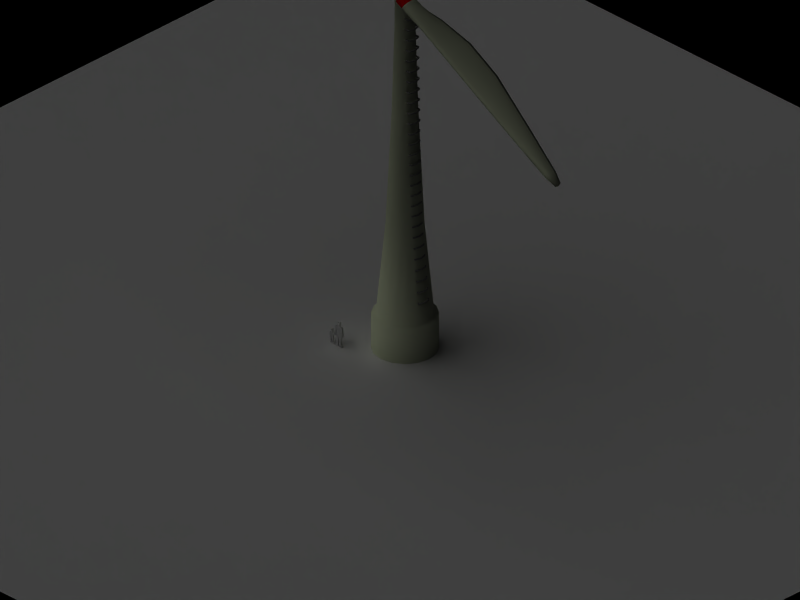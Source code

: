 # Source: windpower2.blend  (saved by Blender 2.35.0; exported with 4.5.12 LTS)
import bpy
from mathutils import Matrix  # noqa: F401  (used for matrix-valued properties, if any)

bpy.ops.wm.read_factory_settings(use_empty=True)
scene = bpy.context.scene
scene.name = '1'

# ---- collections
col_collection_1 = bpy.data.collections.new('Collection 1'); scene.collection.children.link(col_collection_1)
col_collection_2 = bpy.data.collections.new('Collection 2'); scene.collection.children.link(col_collection_2)
col_collection_2.hide_render = True
col_collection_2.hide_viewport = True

# ---- materials (node trees are filled in below, after node groups)
mat_windmillwhite = bpy.data.materials.new('WindmillWhite')
mat_windmillwhite.alpha_threshold = 0.0
mat_windmillwhite.preview_render_type = 'CUBE'
mat_windmillwhite.diffuse_color = (0.8536, 0.8911, 0.7405, 1.0)
mat_windmillwhite.roughness = 0.5
mat_windmillwhite.specular_intensity = 0.4621
mat_windmillwhite.line_color = (0.0, 0.0, 0.0, 1.0)
mat_redband = bpy.data.materials.new('Redband')
mat_redband.alpha_threshold = 0.0
mat_redband.preview_render_type = 'CUBE'
mat_redband.diffuse_color = (1.0, 0.0, 0.0, 1.0)
mat_redband.roughness = 0.5
mat_redband.specular_intensity = 0.1155
mat_redband.line_color = (0.0, 0.0, 0.0, 1.0)
mat_material_001 = bpy.data.materials.new('Material.001')
mat_material_001.alpha_threshold = 0.0
mat_material_001.preview_render_type = 'FLAT'
mat_material_001.roughness = 0.5
mat_material_001.line_color = (0.0, 0.0, 0.0, 0.5)
mat_ladder = bpy.data.materials.new('Ladder')
mat_ladder.alpha_threshold = 0.0
mat_ladder.preview_render_type = 'FLAT'
mat_ladder.diffuse_color = (0.5018, 0.4938, 0.4938, 1.0)
mat_ladder.roughness = 0.5
mat_ladder.specular_intensity = 0.51
mat_ladder.line_color = (0.0, 0.0, 0.0, 1.0)
mat_material = bpy.data.materials.new('Material')
mat_material.alpha_threshold = 0.0
mat_material.preview_render_type = 'FLAT'
mat_material.roughness = 0.5
mat_material.line_color = (0.0, 0.0, 0.0, 1.0)

# ---- material node trees

# ---- cameras
cam_camera_001 = bpy.data.cameras.new('Camera.001')
cam_camera_001.passepartout_alpha = 0.2
cam_camera_001.clip_end = 100.0
cam_camera_001.lens = 30.0
cam_camera_001.ortho_scale = 8.533
cam_camera_001.show_passepartout = False
cam_camera_001.show_safe_areas = True
cam_camera_001.dof.focus_distance = 0.0
cam_camera_001.dof.aperture_fstop = 128.0
cam_camera = bpy.data.cameras.new('Camera')
cam_camera.type = 'ORTHO'
cam_camera.passepartout_alpha = 0.2
cam_camera.clip_end = 100.0
cam_camera.lens = 10.0
cam_camera.ortho_scale = 25.6
cam_camera.show_passepartout = False
cam_camera.show_safe_areas = True
cam_camera.dof.focus_distance = 0.0
cam_camera.dof.aperture_fstop = 128.0

# ---- lights
light_lamp_002 = bpy.data.lights.new('Lamp.002', 'POINT')
light_lamp_002.transmission_factor = 0.0
light_lamp_002.energy = 52.53
light_lamp_002.shadow_buffer_clip_start = 0.5
light_lamp_002.shadow_soft_size = 1.0
light_lamp_002.shadow_maximum_resolution = 0.006
light_lamp_002.use_absolute_resolution = True
light_lamp_002.cycles.use_multiple_importance_sampling = False
light_lamp_001 = bpy.data.lights.new('Lamp.001', 'POINT')
light_lamp_001.transmission_factor = 0.0
light_lamp_001.energy = 40.66
light_lamp_001.shadow_buffer_clip_start = 0.5
light_lamp_001.shadow_soft_size = 1.0
light_lamp_001.shadow_maximum_resolution = 0.006
light_lamp_001.use_absolute_resolution = True
light_lamp_001.cycles.use_multiple_importance_sampling = False
light_lamp = bpy.data.lights.new('Lamp', 'SUN')
light_lamp.transmission_factor = 0.0
light_lamp.angle = 1.571
light_lamp.energy = 1.119
light_lamp.shadow_buffer_clip_start = 0.5
light_lamp.shadow_soft_size = 1.0
light_lamp.shadow_cascade_max_distance = 1000.0
light_lamp.cycles.use_multiple_importance_sampling = False

# ---- meshes
me_plane_003 = bpy.data.meshes.new('Plane.003')
me_plane_003.from_pydata([(0.6632, 12.15, -0.005969), (0.5339, 6.065, -0.005968), (0.4191, 3.074, -0.005968), (0.581, 9.106, -0.005969), (0.2667, 1.529, -0.005968), (0.489, 4.575, -0.005968), (0.6221, 10.63, -0.005969), (0.5509, 7.583, -0.005969), (0.1748, 0.7491, -0.005968), (0.3524, 2.306, -0.005968), (0.5081, 5.319, -0.005968), (0.4636, 3.829, -0.005968), (0.6426, 11.39, -0.005969), (0.6016, 9.868, -0.005969), (0.5359, 6.821, -0.005969), (0.566, 8.344, -0.005969), (0.1305, 0.36, -0.005968), (0.2207, 1.139, -0.005968), (0.3889, 2.691, -0.005968), (0.3112, 1.918, -0.005968), (0.5194, 5.691, -0.005968), (0.4985, 4.947, -0.005968), (0.4445, 3.453, -0.005968), (0.4779, 4.203, -0.005968), (0.6529, 11.77, -0.005969), (0.6324, 11.01, -0.005969), (0.5913, 9.487, -0.005969), (0.6118, 10.25, -0.005969), (0.5317, 6.442, -0.005969), (0.5434, 7.202, -0.005969), (0.5735, 8.725, -0.005969), (0.5584, 7.964, -0.005969)], [(24, 0), (20, 1), (28, 1), (18, 2), (22, 2), (26, 3), (30, 3), (17, 4), (19, 4), (21, 5), (23, 5), (25, 6), (27, 6), (29, 7), (31, 7), (16, 8), (17, 8), (18, 9), (19, 9), (20, 10), (21, 10), (22, 11), (23, 11), (24, 12), (25, 12), (26, 13), (27, 13), (28, 14), (29, 14), (30, 15), (15, 31)], [])
me_plane_003.use_remesh_preserve_volume = False
me_plane_003.use_remesh_preserve_attributes = False
me_plane_003.use_mirror_vertex_groups = False
me_plane_003.update()
me_cylinder_002 = bpy.data.meshes.new('Cylinder.002')
me_cylinder_002.from_pydata([(0.2523, 0.2523, -0.2523), (0.3297, 0.1365, -0.2523), (0.3568, -1.583e-08, -0.2523), (0.3297, -0.1365, -0.2523), (0.2523, -0.2523, -0.2523), (0.1365, -0.3297, -0.2523), (5.388e-08, -0.3568, -0.2523), (-0.1365, -0.3297, -0.2523), (-0.2523, -0.2523, -0.2523), (-0.3297, -0.1365, -0.2523), (-0.3568, 4.657e-09, -0.2523), (-0.3297, 0.1365, -0.2523), (-0.2523, 0.2523, -0.2523), (-0.1365, 0.3297, -0.2523), (2.325e-07, 0.3568, -0.2523), (0.1365, 0.3297, -0.2523), (0.2523, 0.2523, 0.2523), (0.3297, 0.1365, 0.2523), (0.3568, -4.61e-07, 0.2523), (0.3297, -0.1365, 0.2523), (0.2523, -0.2523, 0.2523), (0.1365, -0.3297, 0.2523), (-6.891e-07, -0.3568, 0.2523), (-0.1365, -0.3297, 0.2523), (-0.2523, -0.2523, 0.2523), (-0.3297, -0.1365, 0.2523), (-0.3568, 9.174e-07, 0.2523), (-0.3297, 0.1365, 0.2523), (-0.2523, 0.2523, 0.2523), (-0.1365, 0.3297, 0.2523), (1.146e-06, 0.3568, 0.2523), (0.1365, 0.3297, 0.2523), (0.08755, 0.4535, 1.86), (7.345e-07, 0.4859, 1.86), (-0.08755, 0.4535, 1.86), (-0.1618, 0.361, 1.86), (-0.2114, 0.2227, 1.86), (-0.2288, 0.05949, 1.86), (-0.2114, -0.1037, 1.86), (-0.1618, -0.242, 1.86), (-0.08755, -0.3345, 1.86), (-4.418e-07, -0.3669, 1.86), (0.08755, -0.3345, 1.86), (0.1618, -0.242, 1.86), (0.2114, -0.1037, 1.86), (0.2288, 0.05949, 1.86), (0.2114, 0.2227, 1.86), (0.1618, 0.361, 1.86), (0.09748, 0.5573, 2.772), (0.1274, 0.3683, 2.772), (0.1379, 0.1783, 2.772), (0.1274, -0.02831, 2.772), (0.09748, -0.2077, 2.772), (0.05276, -0.309, 2.772), (-2.662e-07, -0.3445, 2.772), (-0.05276, -0.309, 2.772), (-0.09748, -0.2077, 2.772), (-0.1274, -0.02831, 2.772), (-0.1379, 0.1783, 2.772), (-0.1274, 0.3683, 2.772), (-0.09748, 0.5573, 2.772), (-0.05276, 0.7302, 2.772), (4.426e-07, 0.8742, 2.772), (0.05276, 0.7302, 2.772), (0.1953, 0.4716, -0.2505), (3.326e-07, 0.5104, -0.2505), (-0.1953, 0.4716, -0.2505), (-0.3609, 0.3609, -0.2505), (-0.4716, 0.1953, -0.2505), (-0.5104, 5.703e-09, -0.2505), (-0.4716, -0.1953, -0.2505), (-0.3609, -0.3609, -0.2505), (-0.1953, -0.4716, -0.2505), (7.707e-08, -0.5104, -0.2505), (0.1953, -0.4716, -0.2505), (0.3609, -0.3609, -0.2505), (0.4716, -0.1953, -0.2505), (0.5104, -2.281e-08, -0.2505), (0.4716, 0.1953, -0.2505), (0.3609, 0.3609, -0.2505), (0.3609, 0.3609, -0.7717), (0.4716, 0.1953, -0.7717), (0.5104, -2.281e-08, -0.7717), (0.4716, -0.1953, -0.7717), (0.3609, -0.3609, -0.7717), (0.1953, -0.4716, -0.7717), (7.707e-08, -0.5104, -0.7717), (-0.1953, -0.4716, -0.7717), (-0.3609, -0.3609, -0.7717), (-0.4716, -0.1953, -0.7717), (-0.5104, 5.703e-09, -0.7717), (-0.4716, 0.1953, -0.7717), (-0.3609, 0.3609, -0.7717), (-0.1953, 0.4716, -0.7717), (3.326e-07, 0.5104, -0.7717), (0.1953, 0.4716, -0.7717), (0.05276, 1.099, 4.286), (4.426e-07, 1.258, 4.286), (-0.05276, 1.099, 4.286), (-0.09748, 0.884, 4.286), (-0.1274, 0.6317, 4.286), (-0.1379, 0.3673, 4.286), (-0.1274, 0.1239, 4.286), (-0.09748, -0.1527, 4.286), (-0.05276, -0.3, 4.286), (-2.662e-07, -0.3504, 4.286), (0.05276, -0.3, 4.286), (0.09748, -0.1527, 4.286), (0.1274, 0.1239, 4.286), (0.1379, 0.3673, 4.286), (0.1274, 0.6317, 4.286), (0.09748, 0.884, 4.286), (0.09748, 0.884, 6.12), (0.1274, 0.6317, 6.12), (0.1379, 0.3673, 6.12), (0.1274, 0.1239, 6.12), (0.09748, -0.1527, 6.12), (0.05276, -0.3, 6.12), (-2.662e-07, -0.3504, 6.12), (-0.05276, -0.3, 6.12), (-0.09748, -0.1527, 6.12), (-0.1274, 0.1239, 6.12), (-0.1379, 0.3673, 6.12), (-0.1274, 0.6317, 6.12), (-0.09748, 0.884, 6.12), (-0.05276, 1.099, 6.12), (4.426e-07, 1.258, 6.12), (0.05276, 1.099, 6.12), (0.05276, 0.6354, 8.944), (4.426e-07, 0.7748, 8.944), (-0.05276, 0.6354, 8.944), (-0.09748, 0.4759, 8.944), (-0.1274, 0.3069, 8.944), (-0.1379, 0.1405, 8.944), (-0.1274, -0.04799, 8.944), (-0.09748, -0.2019, 8.944), (-0.05276, -0.2898, 8.944), (-2.662e-07, -0.3207, 8.944), (0.05276, -0.2898, 8.944), (0.09748, -0.2019, 8.944), (0.1274, -0.04799, 8.944), (0.1379, 0.1405, 8.944), (0.1274, 0.3069, 8.944), (0.09748, 0.4759, 8.944), (0.09748, 0.1202, 11.17), (0.1274, 0.009468, 11.17), (0.1379, -0.08661, 11.17), (0.1274, -0.1637, 11.17), (0.09748, -0.2211, 11.17), (0.05276, -0.2592, 11.17), (-2.662e-07, -0.2726, 11.17), (-0.05276, -0.2592, 11.17), (-0.09748, -0.2211, 11.17), (-0.1274, -0.1637, 11.17), (-0.1379, -0.08661, 11.17), (-0.1274, 0.009468, 11.17), (-0.09748, 0.1202, 11.17), (-0.05276, 0.24, 11.17), (4.426e-07, 0.364, 11.17), (0.05276, 0.24, 11.17), (5.785e-18, -0.01247, 11.81), (0.02888, 0.106, 11.75), (2.423e-07, 0.1673, 11.74), (-0.02888, 0.106, 11.75), (-0.05336, 0.0487, 11.76), (-0.06972, -0.006968, 11.77), (-0.07547, -0.06032, 11.77), (-0.06972, -0.1051, 11.77), (-0.05336, -0.1384, 11.76), (-0.02888, -0.1605, 11.76), (-1.457e-07, -0.1682, 11.76), (0.02888, -0.1605, 11.76), (0.05336, -0.1384, 11.76), (0.06972, -0.1051, 11.77), (0.07547, -0.06033, 11.77), (0.06972, -0.006968, 11.77), (0.05336, 0.0487, 11.76), (0.112, 0.3916, 1.056), (0.207, 0.3067, 1.056), (9.401e-07, 0.4214, 1.056), (-0.112, 0.3916, 1.056), (-0.207, 0.3067, 1.056), (-0.2705, 0.1796, 1.056), (-0.2928, 0.02975, 1.056), (-0.2705, -0.1201, 1.056), (-0.207, -0.2472, 1.056), (-0.112, -0.3321, 1.056), (-5.654e-07, -0.3619, 1.056), (0.112, -0.3321, 1.056), (0.207, -0.2472, 1.056), (0.2705, -0.1201, 1.056), (0.2928, 0.02975, 1.056), (0.2705, 0.1796, 1.056), (0.1844, 0.3338, 1.458), (0.2409, 0.2011, 1.458), (0.2608, 0.04462, 1.458), (0.2409, -0.1119, 1.458), (0.1844, -0.2446, 1.458), (0.0998, -0.3333, 1.458), (-5.036e-07, -0.3644, 1.458), (-0.0998, -0.3333, 1.458), (-0.1844, -0.2446, 1.458), (-0.2409, -0.1119, 1.458), (-0.2608, 0.04462, 1.458), (-0.2409, 0.2011, 1.458), (-0.1844, 0.3338, 1.458), (-0.0998, 0.4225, 1.458), (8.373e-07, 0.4536, 1.458), (0.0998, 0.4225, 1.458)], [], [(0, 16, 17, 1), (1, 17, 18, 2), (2, 18, 19, 3), (3, 19, 20, 4), (4, 20, 21, 5), (5, 21, 22, 6), (6, 22, 23, 7), (7, 23, 24, 8), (8, 24, 25, 9), (9, 25, 26, 10), (10, 26, 27, 11), (11, 27, 28, 12), (12, 28, 29, 13), (13, 29, 30, 14), (14, 30, 31, 15), (16, 0, 15, 31), (16, 31, 177, 178), (31, 30, 179, 177), (30, 29, 180, 179), (29, 28, 181, 180), (28, 27, 182, 181), (27, 26, 183, 182), (26, 25, 184, 183), (25, 24, 185, 184), (24, 23, 186, 185), (23, 22, 187, 186), (22, 21, 188, 187), (21, 20, 189, 188), (20, 19, 190, 189), (19, 18, 191, 190), (18, 17, 192, 191), (17, 16, 178, 192), (46, 47, 48, 49), (45, 46, 49, 50), (44, 45, 50, 51), (43, 44, 51, 52), (42, 43, 52, 53), (41, 42, 53, 54), (40, 41, 54, 55), (39, 40, 55, 56), (38, 39, 56, 57), (37, 38, 57, 58), (36, 37, 58, 59), (35, 36, 59, 60), (34, 35, 60, 61), (33, 34, 61, 62), (32, 33, 62, 63), (47, 32, 63, 48), (15, 0, 79, 64), (14, 15, 64, 65), (13, 14, 65, 66), (12, 13, 66, 67), (11, 12, 67, 68), (10, 11, 68, 69), (9, 10, 69, 70), (8, 9, 70, 71), (7, 8, 71, 72), (6, 7, 72, 73), (5, 6, 73, 74), (4, 5, 74, 75), (3, 4, 75, 76), (2, 3, 76, 77), (1, 2, 77, 78), (0, 1, 78, 79), (79, 78, 81, 80), (78, 77, 82, 81), (77, 76, 83, 82), (76, 75, 84, 83), (75, 74, 85, 84), (74, 73, 86, 85), (73, 72, 87, 86), (72, 71, 88, 87), (71, 70, 89, 88), (70, 69, 90, 89), (69, 68, 91, 90), (68, 67, 92, 91), (67, 66, 93, 92), (66, 65, 94, 93), (65, 64, 95, 94), (64, 79, 80, 95), (48, 63, 96, 111), (63, 62, 97, 96), (62, 61, 98, 97), (61, 60, 99, 98), (60, 59, 100, 99), (59, 58, 101, 100), (58, 57, 102, 101), (57, 56, 103, 102), (56, 55, 104, 103), (55, 54, 105, 104), (54, 53, 106, 105), (53, 52, 107, 106), (52, 51, 108, 107), (51, 50, 109, 108), (50, 49, 110, 109), (49, 48, 111, 110), (110, 111, 112, 113), (109, 110, 113, 114), (108, 109, 114, 115), (107, 108, 115, 116), (106, 107, 116, 117), (105, 106, 117, 118), (104, 105, 118, 119), (103, 104, 119, 120), (102, 103, 120, 121), (101, 102, 121, 122), (100, 101, 122, 123), (99, 100, 123, 124), (98, 99, 124, 125), (97, 98, 125, 126), (96, 97, 126, 127), (111, 96, 127, 112), (112, 127, 128, 143), (127, 126, 129, 128), (126, 125, 130, 129), (125, 124, 131, 130), (124, 123, 132, 131), (123, 122, 133, 132), (122, 121, 134, 133), (121, 120, 135, 134), (120, 119, 136, 135), (119, 118, 137, 136), (118, 117, 138, 137), (117, 116, 139, 138), (116, 115, 140, 139), (115, 114, 141, 140), (114, 113, 142, 141), (113, 112, 143, 142), (142, 143, 144, 145), (141, 142, 145, 146), (140, 141, 146, 147), (139, 140, 147, 148), (138, 139, 148, 149), (137, 138, 149, 150), (136, 137, 150, 151), (135, 136, 151, 152), (134, 135, 152, 153), (133, 134, 153, 154), (132, 133, 154, 155), (131, 132, 155, 156), (130, 131, 156, 157), (129, 130, 157, 158), (128, 129, 158, 159), (143, 128, 159, 144), (144, 159, 161, 176), (159, 158, 162, 161), (158, 157, 163, 162), (157, 156, 164, 163), (156, 155, 165, 164), (155, 154, 166, 165), (154, 153, 167, 166), (153, 152, 168, 167), (152, 151, 169, 168), (151, 150, 170, 169), (150, 149, 171, 170), (149, 148, 172, 171), (148, 147, 173, 172), (147, 146, 174, 173), (146, 145, 175, 174), (145, 144, 176, 175), (160, 175, 176), (160, 174, 175), (160, 173, 174), (160, 172, 173), (160, 171, 172), (160, 170, 171), (160, 169, 170), (160, 168, 169), (160, 167, 168), (160, 166, 167), (160, 165, 166), (160, 164, 165), (160, 163, 164), (160, 162, 163), (160, 161, 162), (160, 176, 161), (178, 193, 194, 192), (192, 194, 195, 191), (191, 195, 196, 190), (190, 196, 197, 189), (189, 197, 198, 188), (188, 198, 199, 187), (187, 199, 200, 186), (186, 200, 201, 185), (185, 201, 202, 184), (184, 202, 203, 183), (183, 203, 204, 182), (182, 204, 205, 181), (181, 205, 206, 180), (180, 206, 207, 179), (179, 207, 208, 177), (177, 208, 193, 178), (208, 32, 47, 193), (207, 33, 32, 208), (206, 34, 33, 207), (205, 35, 34, 206), (204, 36, 35, 205), (203, 37, 36, 204), (202, 38, 37, 203), (201, 39, 38, 202), (200, 40, 39, 201), (199, 41, 40, 200), (198, 42, 41, 199), (197, 43, 42, 198), (196, 44, 43, 197), (195, 45, 44, 196), (194, 46, 45, 195), (193, 47, 46, 194)])
me_cylinder_002.polygons.foreach_set('use_smooth', [True] * 208)
me_cylinder_002.polygons.foreach_set('material_index', [0, 0, 0, 0, 0, 0, 0, 0, 0, 0, 0, 0, 0, 0, 0, 0, 0, 0, 0, 0, 0, 0, 0, 0, 0, 0, 0, 0, 0, 0, 0, 0, 0, 0, 0, 0, 0, 0, 0, 0, 0, 0, 0, 0, 0, 0, 0, 0, 0, 0, 0, 0, 0, 0, 0, 0, 0, 0, 0, 0, 0, 0, 0, 0, 0, 0, 0, 0, 0, 0, 0, 0, 0, 0, 0, 0, 0, 0, 0, 0, 0, 0, 0, 0, 0, 0, 0, 0, 0, 0, 0, 0, 0, 0, 0, 0, 0, 0, 0, 0, 0, 0, 0, 0, 0, 0, 0, 0, 0, 0, 0, 0, 0, 0, 0, 0, 0, 0, 0, 0, 0, 0, 0, 0, 0, 0, 0, 0, 0, 0, 0, 0, 0, 0, 0, 0, 0, 0, 0, 0, 0, 0, 0, 0, 0, 0, 0, 0, 0, 0, 0, 0, 0, 0, 0, 0, 0, 0, 0, 0, 0, 0, 0, 0, 0, 0, 0, 0, 0, 0, 0, 0, 0, 0, 0, 0, 1, 1, 1, 1, 1, 1, 1, 1, 1, 1, 1, 1, 1, 1, 1, 1, 0, 0, 0, 0, 0, 0, 0, 0, 0, 0, 0, 0, 0, 0, 0, 0])
me_cylinder_002.materials.append(mat_windmillwhite)
me_cylinder_002.materials.append(mat_redband)
me_cylinder_002.use_remesh_preserve_volume = False
me_cylinder_002.use_remesh_preserve_attributes = False
me_cylinder_002.use_mirror_vertex_groups = False
me_cylinder_002.update()
me_mesh = bpy.data.meshes.new('Mesh')
me_mesh.from_pydata([(0.2272, -0.2272, -0.4338), (0.123, -0.2969, -0.4338), (1.022e-08, -0.3214, -0.4338), (-0.123, -0.2969, -0.4338), (-0.2272, -0.2272, -0.4338), (-0.2969, -0.123, -0.4338), (-0.3214, -7.279e-08, -0.4338), (-0.2969, 0.123, -0.4338), (-0.2272, 0.2272, -0.4338), (-0.123, 0.2969, -0.4338), (-2.043e-08, 0.3214, -0.4338), (0.123, 0.2969, -0.4338), (0.2272, 0.2272, -0.4338), (0.2969, 0.123, -0.4338), (0.3214, -1.852e-07, -0.4338), (0.2969, -0.123, -0.4338), (0.3268, -0.3268, -0.4289), (0.1768, -0.4269, -0.4289), (-6.108e-07, -0.4621, -0.4289), (-0.1768, -0.4269, -0.4289), (-0.3268, -0.3268, -0.4289), (-0.4269, -0.1768, -0.4289), (-0.4621, 8.879e-07, -0.4289), (-0.4269, 0.1768, -0.4289), (-0.3268, 0.3268, -0.4289), (-0.1768, 0.4269, -0.4289), (1.104e-06, 0.4621, -0.4289), (0.1768, 0.4269, -0.4289), (0.3268, 0.3268, -0.4289), (0.4269, 0.1768, -0.4289), (0.4621, -1.418e-06, -0.4289), (0.4269, -0.1768, -0.4289), (0.3105, -0.1286, -2.492), (0.3361, -1.901e-07, -2.492), (0.3105, 0.1286, -2.492), (0.2377, 0.2377, -2.492), (0.1286, 0.3105, -2.492), (-2.252e-08, 0.3361, -2.492), (-0.1286, 0.3105, -2.492), (-0.2377, 0.2377, -2.492), (-0.3105, 0.1286, -2.492), (-0.3361, -7.26e-08, -2.492), (-0.3105, -0.1286, -2.492), (-0.2377, -0.2377, -2.492), (-0.1286, -0.3105, -2.492), (9.528e-09, -0.3361, -2.492), (0.1286, -0.3105, -2.492), (0.2377, -0.2377, -2.492), (0.301, -0.301, -5.64), (0.1629, -0.3933, -5.64), (1.339e-08, -0.4257, -5.64), (-0.1629, -0.3933, -5.64), (-0.301, -0.301, -5.64), (-0.3933, -0.1629, -5.64), (-0.4257, -7.915e-08, -5.64), (-0.3933, 0.1629, -5.64), (-0.301, 0.301, -5.64), (-0.1629, 0.3933, -5.64), (-2.721e-08, 0.4257, -5.64), (0.1629, 0.3933, -5.64), (0.301, 0.301, -5.64), (0.3933, 0.1629, -5.64), (0.4257, -2.28e-07, -5.64), (0.3933, -0.1629, -5.64), (0.5772, -0.2391, -9.794), (0.6247, -3.063e-07, -9.794), (0.5772, 0.2391, -9.794), (0.4418, 0.4418, -9.794), (0.2391, 0.5772, -9.794), (-3.682e-08, 0.6247, -9.794), (-0.2391, 0.5772, -9.794), (-0.4418, 0.4418, -9.794), (-0.5772, 0.2391, -9.794), (-0.6247, -8.779e-08, -9.794), (-0.5772, -0.2391, -9.794), (-0.4418, -0.4418, -9.794), (-0.2391, -0.5772, -9.794), (2.275e-08, -0.6247, -9.794), (0.2391, -0.5772, -9.794), (0.4418, -0.4418, -9.794), (0.6648, -0.6648, -13.1), (0.3598, -0.8686, -13.1), (3.662e-08, -0.9402, -13.1), (-0.3598, -0.8686, -13.1), (-0.6648, -0.6648, -13.1), (-0.8686, -0.3598, -13.1), (-0.9402, -1.098e-07, -13.1), (-0.8686, 0.3598, -13.1), (-0.6648, 0.6648, -13.1), (-0.3598, 0.8686, -13.1), (-5.303e-08, 0.9402, -13.1), (0.3598, 0.8686, -13.1), (0.6648, 0.6648, -13.1), (0.8686, 0.3598, -13.1), (0.9402, -4.386e-07, -13.1), (0.8686, -0.3598, -13.1), (1.004, -0.4158, -13.1), (1.087, -5.007e-07, -13.1), (1.004, 0.4158, -13.1), (0.7683, 0.7683, -13.1), (0.4158, 1.004, -13.1), (-6.024e-08, 1.087, -13.1), (-0.4158, 1.004, -13.1), (-0.7683, 0.7683, -13.1), (-1.004, 0.4158, -13.1), (-1.087, -1.208e-07, -13.1), (-1.004, -0.4158, -13.1), (-0.7683, -0.7683, -13.1), (-0.4158, -1.004, -13.1), (4.338e-08, -1.087, -13.1), (0.4158, -1.004, -13.1), (0.7683, -0.7683, -13.1), (0.7683, -0.7683, -14.45), (0.4158, -1.004, -14.45), (4.338e-08, -1.087, -14.45), (-0.4158, -1.004, -14.45), (-0.7683, -0.7683, -14.45), (-1.004, -0.4158, -14.45), (-1.087, -1.208e-07, -14.45), (-1.004, 0.4158, -14.45), (-0.7683, 0.7683, -14.45), (-0.4158, 1.004, -14.45), (-6.024e-08, 1.087, -14.45), (0.4158, 1.004, -14.45), (0.7683, 0.7683, -14.45), (1.004, 0.4158, -14.45), (1.087, -5.007e-07, -14.45), (1.004, -0.4158, -14.45), (0.4269, -0.1768, 0.04498), (0.4621, -1.418e-06, 0.04498), (0.4269, 0.1768, 0.04498), (0.3268, 0.3268, 0.04498), (0.1768, 0.4269, 0.04498), (1.104e-06, 0.4621, 0.04498), (-0.1768, 0.4269, 0.04498), (-0.3268, 0.3268, 0.04498), (-0.4269, 0.1768, 0.04498), (-0.4621, 8.879e-07, 0.04498), (-0.4269, -0.1768, 0.04498), (-0.3268, -0.3268, 0.04498), (-0.1768, -0.4269, 0.04498), (-6.108e-07, -0.4621, 0.04498), (0.1768, -0.4269, 0.04498), (0.3268, -0.3268, 0.04498)], [], [(0, 16, 17, 1), (1, 17, 18, 2), (2, 18, 19, 3), (3, 19, 20, 4), (4, 20, 21, 5), (5, 21, 22, 6), (6, 22, 23, 7), (7, 23, 24, 8), (8, 24, 25, 9), (9, 25, 26, 10), (10, 26, 27, 11), (11, 27, 28, 12), (12, 28, 29, 13), (13, 29, 30, 14), (14, 30, 31, 15), (16, 0, 15, 31), (15, 0, 47, 32), (14, 15, 32, 33), (13, 14, 33, 34), (12, 13, 34, 35), (11, 12, 35, 36), (10, 11, 36, 37), (9, 10, 37, 38), (8, 9, 38, 39), (7, 8, 39, 40), (6, 7, 40, 41), (5, 6, 41, 42), (4, 5, 42, 43), (3, 4, 43, 44), (2, 3, 44, 45), (1, 2, 45, 46), (0, 1, 46, 47), (47, 46, 49, 48), (46, 45, 50, 49), (45, 44, 51, 50), (44, 43, 52, 51), (43, 42, 53, 52), (42, 41, 54, 53), (41, 40, 55, 54), (40, 39, 56, 55), (39, 38, 57, 56), (38, 37, 58, 57), (37, 36, 59, 58), (36, 35, 60, 59), (35, 34, 61, 60), (34, 33, 62, 61), (33, 32, 63, 62), (32, 47, 48, 63), (63, 48, 79, 64), (62, 63, 64, 65), (61, 62, 65, 66), (60, 61, 66, 67), (59, 60, 67, 68), (58, 59, 68, 69), (57, 58, 69, 70), (56, 57, 70, 71), (55, 56, 71, 72), (54, 55, 72, 73), (53, 54, 73, 74), (52, 53, 74, 75), (51, 52, 75, 76), (50, 51, 76, 77), (49, 50, 77, 78), (48, 49, 78, 79), (79, 78, 81, 80), (78, 77, 82, 81), (77, 76, 83, 82), (76, 75, 84, 83), (75, 74, 85, 84), (74, 73, 86, 85), (73, 72, 87, 86), (72, 71, 88, 87), (71, 70, 89, 88), (70, 69, 90, 89), (69, 68, 91, 90), (68, 67, 92, 91), (67, 66, 93, 92), (66, 65, 94, 93), (65, 64, 95, 94), (64, 79, 80, 95), (95, 80, 111, 96), (94, 95, 96, 97), (93, 94, 97, 98), (92, 93, 98, 99), (91, 92, 99, 100), (90, 91, 100, 101), (89, 90, 101, 102), (88, 89, 102, 103), (87, 88, 103, 104), (86, 87, 104, 105), (85, 86, 105, 106), (84, 85, 106, 107), (83, 84, 107, 108), (82, 83, 108, 109), (81, 82, 109, 110), (80, 81, 110, 111), (111, 110, 113, 112), (110, 109, 114, 113), (109, 108, 115, 114), (108, 107, 116, 115), (107, 106, 117, 116), (106, 105, 118, 117), (105, 104, 119, 118), (104, 103, 120, 119), (103, 102, 121, 120), (102, 101, 122, 121), (101, 100, 123, 122), (100, 99, 124, 123), (99, 98, 125, 124), (98, 97, 126, 125), (97, 96, 127, 126), (96, 111, 112, 127), (16, 31, 128, 143), (31, 30, 129, 128), (30, 29, 130, 129), (29, 28, 131, 130), (28, 27, 132, 131), (27, 26, 133, 132), (26, 25, 134, 133), (25, 24, 135, 134), (24, 23, 136, 135), (23, 22, 137, 136), (22, 21, 138, 137), (21, 20, 139, 138), (20, 19, 140, 139), (19, 18, 141, 140), (18, 17, 142, 141), (17, 16, 143, 142)])
me_mesh.polygons.foreach_set('use_smooth', [True] * 128)
me_mesh.materials.append(mat_windmillwhite)
me_mesh.use_remesh_preserve_volume = False
me_mesh.use_remesh_preserve_attributes = False
me_mesh.use_mirror_vertex_groups = False
me_mesh.update()
me_cube = bpy.data.meshes.new('Cube')
me_cube.from_pydata([(-0.4245, 0.7898, -0.947), (-0.4245, -0.7898, -0.947), (-0.6978, -0.5159, -0.8072), (-0.6978, 0.5159, -0.8072), (-0.4245, 0.7898, 0.947), (-0.6978, 0.5159, 0.8072), (-0.6978, -0.5159, 0.8072), (-0.4245, -0.7898, 0.947), (-0.4219, -0.9213, -0.8187), (-0.4219, -0.9213, 0.8187), (-0.7, -0.6271, 0.6978), (-0.7, -0.6271, -0.6978), (-0.8072, -0.4958, -0.6978), (-0.8072, -0.4958, 0.6978), (-0.8072, 0.4958, 0.6978), (-0.8072, 0.4958, -0.6978), (-0.4219, 0.9213, 0.8187), (-0.4219, 0.9213, -0.8187), (-0.7, 0.6271, -0.6978), (-0.7, 0.6271, 0.6978), (-0.1678, 0.947, -0.8187), (-0.1678, 0.947, 0.8187), (1.348, 0.947, 0.8187), (1.348, 0.947, -0.8187), (-0.1678, -0.947, 0.8187), (-0.1678, -0.947, -0.8187), (1.348, -0.947, -0.8187), (1.348, -0.947, 0.8187), (-0.1678, 0.8187, 0.947), (-0.1678, -0.8187, 0.947), (1.348, -0.8187, 0.947), (1.348, 0.8187, 0.947), (-0.1678, -0.8187, -0.947), (-0.1678, 0.8187, -0.947), (1.348, 0.8187, -0.947), (1.348, -0.8187, -0.947), (1.605, -0.796, -0.947), (1.605, 0.796, -0.947), (4.228, 0.4055, -0.8072), (4.228, -0.4055, -0.8072), (1.605, 0.796, 0.947), (1.605, -0.796, 0.947), (4.228, -0.4055, 0.8072), (4.228, 0.4055, 0.8072), (1.603, -0.9264, 0.8187), (1.603, -0.9264, -0.8187), (4.229, -0.5161, -0.6978), (4.229, -0.5161, 0.6978), (1.603, 0.9264, -0.8187), (1.603, 0.9264, 0.8187), (4.229, 0.5161, 0.6978), (4.229, 0.5161, -0.6978), (4.337, 0.3891, -0.6978), (4.337, 0.3891, 0.6978), (4.337, -0.3891, 0.6978), (4.337, -0.3891, -0.6978)], [], [(0, 1, 2, 3), (4, 5, 6, 7), (8, 9, 10, 11), (12, 13, 14, 15), (16, 17, 18, 19), (20, 21, 22, 23), (24, 25, 26, 27), (28, 29, 30, 31), (32, 33, 34, 35), (36, 37, 38, 39), (40, 41, 42, 43), (44, 45, 46, 47), (48, 49, 50, 51), (52, 53, 54, 55), (1, 0, 33, 32), (1, 8, 11, 2), (2, 12, 15, 3), (0, 3, 18, 17), (5, 4, 16, 19), (5, 14, 13, 6), (6, 10, 9, 7), (4, 7, 29, 28), (8, 25, 24, 9), (11, 10, 13, 12), (14, 19, 18, 15), (16, 21, 20, 17), (22, 21, 28, 31), (22, 49, 48, 23), (23, 34, 33, 20), (25, 32, 35, 26), (26, 45, 44, 27), (24, 27, 30, 29), (30, 41, 40, 31), (34, 37, 36, 35), (37, 48, 51, 38), (38, 52, 55, 39), (36, 39, 46, 45), (41, 44, 47, 42), (42, 54, 53, 43), (40, 43, 50, 49), (46, 55, 54, 47), (50, 53, 52, 51), (0, 17, 20, 33), (1, 32, 25, 8), (2, 11, 12), (3, 15, 18), (4, 28, 21, 16), (5, 19, 14), (6, 13, 10), (7, 9, 24, 29), (22, 31, 40, 49), (23, 48, 37, 34), (26, 35, 36, 45), (27, 44, 41, 30), (38, 51, 52), (39, 55, 46), (42, 47, 54), (43, 53, 50)])
me_cube.polygons.foreach_set('material_index', [0, 0, 0, 0, 0, 0, 0, 0, 0, 0, 0, 0, 0, 0, 1, 0, 0, 0, 0, 0, 0, 1, 1, 0, 0, 1, 0, 0, 0, 0, 0, 0, 0, 0, 0, 0, 0, 0, 0, 0, 0, 0, 1, 1, 0, 0, 1, 0, 0, 1, 0, 0, 0, 0, 0, 0, 0, 0])
me_cube.materials.append(mat_windmillwhite)
me_cube.materials.append(mat_redband)
me_cube.use_remesh_preserve_volume = False
me_cube.use_remesh_preserve_attributes = False
me_cube.use_mirror_vertex_groups = False
me_cube.update()
me_cylinder = bpy.data.meshes.new('Cylinder')
me_cylinder.from_pydata([(1.079, 1.096, -0.3266), (1.415, 0.5932, -0.3266), (1.533, -7.972e-08, -0.3266), (1.415, -0.5932, -0.3266), (1.079, -1.096, -0.3266), (0.576, -1.432, -0.3266), (-0.01717, -1.55, -0.3266), (-0.5801, -1.4, -0.3267), (-1.072, -1.072, -0.3267), (-1.4, -0.5801, -0.3267), (-1.516, 7.194e-09, -0.3267), (-1.4, 0.5801, -0.3267), (-1.072, 1.072, -0.3267), (-0.5801, 1.4, -0.3267), (-0.01717, 1.55, -0.3266), (0.576, 1.432, -0.3266), (0.9308, 0.9308, 1.052), (1.216, 0.5038, 1.052), (1.316, -1.75e-06, 1.052), (1.216, -0.5038, 1.052), (0.9308, -0.9308, 1.052), (0.5038, -1.216, 1.052), (-2.542e-06, -1.316, 1.052), (-0.5038, -1.216, 1.052), (-0.9308, -0.9308, 1.052), (-1.216, -0.5038, 1.052), (-1.316, 3.334e-06, 1.052), (-1.216, 0.5038, 1.052), (-0.9308, 0.9308, 1.052), (-0.5038, 1.216, 1.052), (4.227e-06, 1.316, 1.052), (0.5038, 1.216, 1.052), (0.311, 0.7508, 1.962), (2.609e-06, 0.8127, 1.962), (-0.311, 0.7508, 1.962), (-0.5747, 0.5747, 1.962), (-0.7508, 0.311, 1.962), (-0.8127, 2.082e-06, 1.962), (-0.7508, -0.311, 1.962), (-0.5747, -0.5747, 1.962), (-0.311, -0.7508, 1.962), (-1.569e-06, -0.8127, 1.962), (0.311, -0.7508, 1.962), (0.5747, -0.5747, 1.962), (0.7508, -0.311, 1.962), (0.8127, -1.057e-06, 1.962), (0.7508, 0.311, 1.962), (0.5747, 0.5747, 1.962), (0.2261, 0.2261, 2.416), (0.2954, 0.1223, 2.416), (0.3197, -3.769e-07, 2.416), (0.2954, -0.1223, 2.416), (0.2261, -0.2261, 2.416), (0.1223, -0.2954, 2.416), (-6.174e-07, -0.3197, 2.416), (-0.1223, -0.2954, 2.416), (-0.2261, -0.2261, 2.416), (-0.2954, -0.1223, 2.416), (-0.3197, 8.579e-07, 2.416), (-0.2954, 0.1223, 2.416), (-0.2261, 0.2261, 2.416), (-0.1223, 0.2954, 2.416), (1.026e-06, 0.3197, 2.416), (0.1223, 0.2954, 2.416), (0.0, 3.042e-08, 2.49), (0.576, 1.432, -1.508), (-0.01717, 1.55, -1.508), (-0.5801, 1.4, -1.511), (-1.072, 1.072, -1.511), (-1.4, 0.5801, -1.511), (-1.516, 7.315e-08, -1.511), (-1.4, -0.5801, -1.511), (-1.072, -1.072, -1.511), (-0.5801, -1.4, -1.511), (-0.01717, -1.55, -1.508), (0.576, -1.432, -1.508), (1.079, -1.096, -1.508), (1.415, -0.5932, -1.508), (1.533, -1.448e-08, -1.508), (1.415, 0.5932, -1.508), (1.079, 1.096, -1.508), (0.7795, 0.7967, -1.508), (1.024, 0.4312, -1.508), (1.102, 2.856e-08, -1.511), (1.024, -0.4312, -1.508), (0.7795, -0.7967, -1.508), (0.414, -1.041, -1.508), (-0.01717, -1.127, -1.508), (-0.4216, -1.018, -1.511), (-0.779, -0.779, -1.511), (-1.018, -0.4216, -1.511), (-1.102, 8.986e-08, -1.511), (-1.018, 0.4216, -1.511), (-0.779, 0.779, -1.511), (-0.4216, 1.018, -1.511), (-0.01717, 1.127, -1.508), (0.414, 1.041, -1.508), (0.0, 6.16e-08, -1.843), (0.414, 1.041, -1.853), (-0.01717, 1.127, -1.853), (-0.4216, 1.018, -1.843), (-0.779, 0.779, -1.843), (-1.018, 0.4216, -1.843), (-1.102, 7.474e-08, -1.843), (-1.018, -0.4216, -1.843), (-0.779, -0.779, -1.843), (-0.4216, -1.018, -1.843), (-0.01717, -1.127, -1.853), (0.414, -1.041, -1.853), (0.7795, -0.7967, -1.853), (1.024, -0.4312, -1.853), (1.11, 1.105e-08, -1.853), (1.024, 0.4312, -1.853), (0.7795, 0.7967, -1.853)], [], [(0, 16, 17, 1), (1, 17, 18, 2), (2, 18, 19, 3), (3, 19, 20, 4), (4, 20, 21, 5), (5, 21, 22, 6), (6, 22, 23, 7), (7, 23, 24, 8), (8, 24, 25, 9), (9, 25, 26, 10), (10, 26, 27, 11), (11, 27, 28, 12), (12, 28, 29, 13), (13, 29, 30, 14), (14, 30, 31, 15), (16, 0, 15, 31), (16, 31, 32, 47), (31, 30, 33, 32), (30, 29, 34, 33), (29, 28, 35, 34), (28, 27, 36, 35), (27, 26, 37, 36), (26, 25, 38, 37), (25, 24, 39, 38), (24, 23, 40, 39), (23, 22, 41, 40), (22, 21, 42, 41), (21, 20, 43, 42), (20, 19, 44, 43), (19, 18, 45, 44), (18, 17, 46, 45), (17, 16, 47, 46), (46, 47, 48, 49), (45, 46, 49, 50), (44, 45, 50, 51), (43, 44, 51, 52), (42, 43, 52, 53), (41, 42, 53, 54), (40, 41, 54, 55), (39, 40, 55, 56), (38, 39, 56, 57), (37, 38, 57, 58), (36, 37, 58, 59), (35, 36, 59, 60), (34, 35, 60, 61), (33, 34, 61, 62), (32, 33, 62, 63), (47, 32, 63, 48), (64, 49, 48), (64, 50, 49), (64, 51, 50), (64, 52, 51), (64, 53, 52), (64, 54, 53), (64, 55, 54), (64, 56, 55), (64, 57, 56), (64, 58, 57), (64, 59, 58), (64, 60, 59), (64, 61, 60), (64, 62, 61), (64, 63, 62), (64, 48, 63), (15, 0, 80, 65), (14, 15, 65, 66), (13, 14, 66, 67), (12, 13, 67, 68), (11, 12, 68, 69), (10, 11, 69, 70), (9, 10, 70, 71), (8, 9, 71, 72), (7, 8, 72, 73), (6, 7, 73, 74), (5, 6, 74, 75), (4, 5, 75, 76), (3, 4, 76, 77), (2, 3, 77, 78), (1, 2, 78, 79), (0, 1, 79, 80), (80, 79, 82, 81), (79, 78, 83, 82), (78, 77, 84, 83), (77, 76, 85, 84), (76, 75, 86, 85), (75, 74, 87, 86), (74, 73, 88, 87), (73, 72, 89, 88), (72, 71, 90, 89), (71, 70, 91, 90), (70, 69, 92, 91), (69, 68, 93, 92), (68, 67, 94, 93), (67, 66, 95, 94), (66, 65, 96, 95), (65, 80, 81, 96), (96, 81, 113, 98), (95, 96, 98, 99), (94, 95, 99, 100), (93, 94, 100, 101), (92, 93, 101, 102), (91, 92, 102, 103), (90, 91, 103, 104), (89, 90, 104, 105), (88, 89, 105, 106), (87, 88, 106, 107), (86, 87, 107, 108), (85, 86, 108, 109), (84, 85, 109, 110), (83, 84, 110, 111), (82, 83, 111, 112), (81, 82, 112, 113), (97, 113, 112), (97, 112, 111), (97, 111, 110), (97, 110, 109), (97, 109, 108), (97, 108, 107), (97, 107, 106), (97, 106, 105), (97, 105, 104), (97, 104, 103), (97, 103, 102), (97, 102, 101), (97, 101, 100), (97, 100, 99), (97, 99, 98), (98, 113, 97)])
me_cylinder.polygons.foreach_set('use_smooth', [True] * 128)
me_cylinder.materials.append(mat_windmillwhite)
me_cylinder.use_remesh_preserve_volume = False
me_cylinder.use_remesh_preserve_attributes = False
me_cylinder.use_mirror_vertex_groups = False
me_cylinder.update()
me_plane = bpy.data.meshes.new('Plane')
me_plane.from_pydata([(5.0, 5.0, 0.0), (5.0, -5.0, 0.0), (-5.0, -5.0, 0.0), (-5.0, 5.0, 0.0)], [], [(0, 3, 2, 1)])
me_plane.materials.append(mat_material_001)
me_plane.use_remesh_preserve_volume = False
me_plane.use_remesh_preserve_attributes = False
me_plane.use_mirror_vertex_groups = False
me_plane.update()
me_plane_001 = bpy.data.meshes.new('Plane.001')
me_plane_001.from_pydata([(-0.1332, 0.026, 0.05027), (-0.1332, 0.026, 0.002666), (-0.1902, 0.026, 0.002666), (-0.1902, 0.026, 0.05027), (-0.1721, 0.026, -0.008275), (-0.1514, 0.026, -0.008275), (-0.1514, 0.026, -0.01676), (-0.1721, 0.026, -0.01676), (-0.2143, 0.026, -0.02271), (-0.1091, 0.026, -0.02271), (-0.1167, 0.026, -0.1341), (-0.2068, 0.026, -0.1341), (-0.2068, 0.026, -0.1514), (-0.1167, 0.026, -0.1514), (-0.2036, 0.026, -0.06322), (-0.1199, 0.026, -0.06322), (-0.1617, 0.026, -0.1939), (-0.1486, 0.026, -0.2676), (-0.1138, 0.026, -0.2676), (-0.1748, 0.026, -0.2676), (-0.2096, 0.026, -0.2676), (-0.2096, 0.026, -0.3541), (-0.1748, 0.026, -0.354), (-0.1138, 0.026, -0.3541), (-0.1486, 0.026, -0.354), (-0.08923, 0.026, -0.04361), (-0.06468, 0.026, -0.06672), (-0.2342, 0.026, -0.04361), (-0.2456, 0.026, -0.1185), (-0.2456, 0.026, -0.1725), (-0.2148, 0.026, -0.1725), (-0.03094, 0.026, -0.04095), (-0.0148, 0.026, -0.06727), (-0.2154, 0.026, -0.1205), (-0.06549, 0.026, -0.1054), (-0.02438, 0.026, -0.04187), (-0.01261, 0.026, -0.06107), (-0.2414, 0.026, -0.1776), (-0.2189, 0.026, -0.1776), (-0.2189, 0.026, -0.2031), (-0.2414, 0.026, -0.2031), (0.009184, 0.026, -0.04771), (-0.00259, 0.026, -0.02851), (-0.1486, 0.026, -0.3759), (-0.1138, 0.026, -0.3759), (-0.1748, 0.026, -0.3759), (-0.2096, 0.026, -0.3759), (-0.2338, 0.026, -0.3759), (-0.08965, 0.026, -0.3759), (-0.08965, 0.026, -0.3629), (-0.2338, 0.026, -0.3629), (-0.1759, 0.026, 0.0634), (-0.1475, 0.026, 0.0634), (0.1434, 0.026, 0.3605), (0.1434, 0.026, 0.2913), (0.06504, 0.026, 0.2913), (0.06504, 0.026, 0.3605), (0.08678, 0.026, 0.2752), (0.1217, 0.026, 0.2752), (0.1217, 0.026, 0.2601), (0.08678, 0.026, 0.2601), (0.01555, 0.026, 0.2495), (0.1929, 0.026, 0.2495), (0.1802, 0.026, 0.05099), (0.02829, 0.026, 0.05099), (0.02829, 0.026, 0.02024), (0.1802, 0.026, 0.02024), (0.03372, 0.026, 0.1773), (0.1747, 0.026, 0.1773), (0.1042, 0.026, -0.05546), (0.1263, 0.026, -0.1867), (0.1849, 0.026, -0.1868), (0.08214, 0.026, -0.1867), (0.02352, 0.026, -0.1868), (0.02352, 0.026, -0.3408), (0.08214, 0.026, -0.3407), (0.1849, 0.026, -0.3408), (0.1263, 0.026, -0.3407), (0.2264, 0.026, 0.2123), (0.2456, 0.026, 0.07894), (-0.01793, 0.026, 0.2123), (-0.03719, 0.026, 0.07894), (-0.03719, 0.026, -0.01724), (0.01484, 0.026, -0.01724), (0.2456, 0.026, -0.01724), (0.1936, 0.026, -0.01724), (0.01372, 0.026, 0.0753), (0.1947, 0.026, 0.0753), (0.2385, 0.026, -0.02634), (0.2006, 0.026, -0.02634), (-0.0301, 0.026, -0.02634), (0.00786, 0.026, -0.02634), (0.00786, 0.026, -0.07188), (-0.0301, 0.026, -0.07188), (0.2006, 0.026, -0.07188), (0.2385, 0.026, -0.07188), (0.1263, 0.026, -0.3796), (0.1849, 0.026, -0.3796), (0.08214, 0.026, -0.3796), (0.02352, 0.026, -0.3796), (-0.01723, 0.026, -0.3796), (0.2257, 0.026, -0.3796), (0.2257, 0.026, -0.3566), (-0.01723, 0.026, -0.3566), (0.08472, 0.026, 0.3796), (0.1237, 0.026, 0.3796), (0.1237, -0.026, 0.3796), (0.08472, -0.026, 0.3796), (-0.01723, -0.026, -0.3566), (0.2257, -0.026, -0.3566), (0.2257, -0.026, -0.3796), (-0.01723, -0.026, -0.3796), (0.02352, -0.026, -0.3796), (0.08214, -0.026, -0.3796), (0.1849, -0.026, -0.3796), (0.1263, -0.026, -0.3796), (0.2385, -0.026, -0.07188), (0.2006, -0.026, -0.07188), (-0.0301, -0.026, -0.07188), (0.00786, -0.026, -0.07188), (0.00786, -0.026, -0.02634), (-0.0301, -0.026, -0.02634), (0.2006, -0.026, -0.02634), (0.2385, -0.026, -0.02634), (0.1947, -0.026, 0.0753), (0.01372, -0.026, 0.0753), (0.1936, -0.026, -0.01724), (0.2456, -0.026, -0.01724), (0.01484, -0.026, -0.01724), (-0.03719, -0.026, -0.01724), (-0.03719, -0.026, 0.07894), (-0.01793, -0.026, 0.2123), (0.2456, -0.026, 0.07894), (0.2264, -0.026, 0.2123), (0.1263, -0.026, -0.3407), (0.1849, -0.026, -0.3408), (0.08214, -0.026, -0.3407), (0.02352, -0.026, -0.3408), (0.02352, -0.026, -0.1868), (0.08214, -0.026, -0.1867), (0.1849, -0.026, -0.1868), (0.1263, -0.026, -0.1867), (0.1042, -0.026, -0.05546), (0.1747, -0.026, 0.1773), (0.03372, -0.026, 0.1773), (0.1802, -0.026, 0.02024), (0.02829, -0.026, 0.02024), (0.02829, -0.026, 0.05099), (0.1802, -0.026, 0.05099), (0.1929, -0.026, 0.2495), (0.01555, -0.026, 0.2495), (0.08678, -0.026, 0.2601), (0.1217, -0.026, 0.2601), (0.1217, -0.026, 0.2752), (0.08678, -0.026, 0.2752), (0.06504, -0.026, 0.3605), (0.06504, -0.026, 0.2913), (0.1434, -0.026, 0.2913), (0.1434, -0.026, 0.3605), (-0.1475, -0.026, 0.0634), (-0.1759, -0.026, 0.0634), (-0.2338, -0.026, -0.3629), (-0.08965, -0.026, -0.3629), (-0.08965, -0.026, -0.3759), (-0.2338, -0.026, -0.3759), (-0.2096, -0.026, -0.3759), (-0.1748, -0.026, -0.3759), (-0.1138, -0.026, -0.3759), (-0.1486, -0.026, -0.3759), (-0.00259, -0.026, -0.02851), (0.009184, -0.026, -0.04771), (-0.2414, -0.026, -0.2031), (-0.2189, -0.026, -0.2031), (-0.2189, -0.026, -0.1776), (-0.2414, -0.026, -0.1776), (-0.01261, -0.026, -0.06107), (-0.02438, -0.026, -0.04187), (-0.06549, -0.026, -0.1054), (-0.2154, -0.026, -0.1205), (-0.0148, -0.026, -0.06727), (-0.03094, -0.026, -0.04095), (-0.2148, -0.026, -0.1725), (-0.2456, -0.026, -0.1725), (-0.2456, -0.026, -0.1185), (-0.2342, -0.026, -0.04361), (-0.06468, -0.026, -0.06672), (-0.08923, -0.026, -0.04361), (-0.1486, -0.026, -0.354), (-0.1138, -0.026, -0.3541), (-0.1748, -0.026, -0.354), (-0.2096, -0.026, -0.3541), (-0.2096, -0.026, -0.2676), (-0.1748, -0.026, -0.2676), (-0.1138, -0.026, -0.2676), (-0.1486, -0.026, -0.2676), (-0.1617, -0.026, -0.1939), (-0.1199, -0.026, -0.06322), (-0.2036, -0.026, -0.06322), (-0.1167, -0.026, -0.1514), (-0.2068, -0.026, -0.1514), (-0.2068, -0.026, -0.1341), (-0.1167, -0.026, -0.1341), (-0.1091, -0.026, -0.02271), (-0.2143, -0.026, -0.02271), (-0.1721, -0.026, -0.01676), (-0.1514, -0.026, -0.01676), (-0.1514, -0.026, -0.008275), (-0.1721, -0.026, -0.008275), (-0.1902, -0.026, 0.05027), (-0.1902, -0.026, 0.002666), (-0.1332, -0.026, 0.002666), (-0.1332, -0.026, 0.05027)], [], [(0, 3, 2, 1), (1, 2, 4, 5), (5, 4, 7, 6), (6, 7, 8, 9), (9, 8, 14, 15), (10, 11, 12, 13), (14, 11, 10, 15), (19, 20, 21, 22), (18, 17, 24, 23), (30, 33, 28, 29), (32, 31, 26, 34), (31, 32, 36, 35), (30, 29, 37, 38), (38, 37, 40, 39), (35, 36, 41, 42), (23, 24, 43, 44), (22, 21, 46, 45), (46, 21, 50, 47), (23, 44, 48, 49), (12, 16, 13), (16, 12, 20, 19), (13, 16, 17, 18), (14, 8, 27), (15, 25, 9), (34, 26, 25, 15), (33, 14, 27, 28), (3, 0, 52, 51), (53, 56, 55, 54), (54, 55, 57, 58), (58, 57, 60, 59), (59, 60, 61, 62), (62, 61, 67, 68), (63, 64, 65, 66), (67, 64, 63, 68), (72, 73, 74, 75), (71, 70, 77, 76), (83, 86, 81, 82), (85, 84, 79, 87), (84, 85, 89, 88), (83, 82, 90, 91), (91, 90, 93, 92), (88, 89, 94, 95), (76, 77, 96, 97), (75, 74, 99, 98), (99, 74, 103, 100), (76, 97, 101, 102), (65, 69, 66), (69, 65, 73, 72), (66, 69, 70, 71), (67, 61, 80), (68, 78, 62), (87, 79, 78, 68), (86, 67, 80, 81), (56, 53, 105, 104), (56, 104, 107, 155), (104, 105, 106, 107), (105, 53, 158, 106), (81, 80, 131, 130), (67, 86, 125, 144), (87, 68, 143, 124), (78, 79, 132, 133), (62, 78, 133, 149), (80, 61, 150, 131), (66, 71, 140, 145), (70, 69, 142, 141), (69, 72, 139, 142), (73, 65, 146, 138), (76, 102, 109, 135), (102, 101, 110, 109), (101, 97, 114, 110), (99, 100, 111, 112), (100, 103, 108, 111), (103, 74, 137, 108), (75, 98, 113, 136), (98, 99, 112, 113), (97, 96, 115, 114), (96, 77, 134, 115), (88, 95, 116, 123), (95, 94, 117, 116), (94, 89, 122, 117), (91, 92, 119, 120), (92, 93, 118, 119), (93, 90, 121, 118), (83, 91, 120, 128), (90, 82, 129, 121), (84, 88, 123, 127), (89, 85, 126, 122), (85, 87, 124, 126), (79, 84, 127, 132), (82, 81, 130, 129), (86, 83, 128, 125), (71, 76, 135, 140), (77, 70, 141, 134), (72, 75, 136, 139), (74, 73, 138, 137), (68, 63, 148, 143), (64, 67, 144, 147), (63, 66, 145, 148), (65, 64, 147, 146), (59, 62, 149, 152), (61, 60, 151, 150), (58, 59, 152, 153), (60, 57, 154, 151), (54, 58, 153, 157), (57, 55, 156, 154), (53, 54, 157, 158), (55, 56, 155, 156), (3, 51, 160, 208), (51, 52, 159, 160), (52, 0, 211, 159), (28, 27, 184, 183), (14, 33, 178, 197), (34, 15, 196, 177), (25, 26, 185, 186), (9, 25, 186, 202), (27, 8, 203, 184), (13, 18, 193, 198), (17, 16, 195, 194), (16, 19, 192, 195), (20, 12, 199, 191), (23, 49, 162, 188), (49, 48, 163, 162), (48, 44, 167, 163), (46, 47, 164, 165), (47, 50, 161, 164), (50, 21, 190, 161), (22, 45, 166, 189), (45, 46, 165, 166), (44, 43, 168, 167), (43, 24, 187, 168), (35, 42, 169, 176), (42, 41, 170, 169), (41, 36, 175, 170), (38, 39, 172, 173), (39, 40, 171, 172), (40, 37, 174, 171), (30, 38, 173, 181), (37, 29, 182, 174), (31, 35, 176, 180), (36, 32, 179, 175), (32, 34, 177, 179), (26, 31, 180, 185), (29, 28, 183, 182), (33, 30, 181, 178), (18, 23, 188, 193), (24, 17, 194, 187), (19, 22, 189, 192), (21, 20, 191, 190), (15, 10, 201, 196), (11, 14, 197, 200), (10, 13, 198, 201), (12, 11, 200, 199), (6, 9, 202, 205), (8, 7, 204, 203), (5, 6, 205, 206), (7, 4, 207, 204), (1, 5, 206, 210), (4, 2, 209, 207), (0, 1, 210, 211), (2, 3, 208, 209), (211, 208, 209, 210), (210, 209, 207, 206), (206, 207, 204, 205), (205, 204, 203, 202), (202, 203, 197, 196), (201, 200, 199, 198), (197, 200, 201, 196), (192, 191, 190, 189), (193, 194, 187, 188), (181, 178, 183, 182), (179, 180, 185, 177), (180, 179, 175, 176), (181, 182, 174, 173), (173, 174, 171, 172), (176, 175, 170, 169), (188, 187, 168, 167), (189, 190, 165, 166), (165, 190, 161, 164), (188, 167, 163, 162), (199, 195, 198), (195, 199, 191, 192), (198, 195, 194, 193), (197, 203, 184), (196, 186, 202), (177, 185, 186, 196), (178, 197, 184, 183), (208, 211, 159, 160), (158, 155, 156, 157), (157, 156, 154, 153), (153, 154, 151, 152), (152, 151, 150, 149), (149, 150, 144, 143), (148, 147, 146, 145), (144, 147, 148, 143), (139, 138, 137, 136), (140, 141, 134, 135), (128, 125, 130, 129), (126, 127, 132, 124), (127, 126, 122, 123), (128, 129, 121, 120), (120, 121, 118, 119), (123, 122, 117, 116), (135, 134, 115, 114), (136, 137, 112, 113), (112, 137, 108, 111), (135, 114, 110, 109), (146, 142, 145), (142, 146, 138, 139), (145, 142, 141, 140), (144, 150, 131), (143, 133, 149), (124, 132, 133, 143), (125, 144, 131, 130), (155, 158, 106, 107)])
me_plane_001.use_remesh_preserve_volume = False
me_plane_001.use_remesh_preserve_attributes = False
me_plane_001.use_mirror_vertex_groups = False
me_plane_001.update()
me_cube_001 = bpy.data.meshes.new('Cube.001')
me_cube_001.from_pydata([(-0.09072, 0.01784, -0.19), (-0.09072, -0.01784, -0.19), (-0.05504, -0.01784, -0.19), (-0.05504, 0.01784, -0.19), (-0.09072, 0.01784, 0.1947), (-0.09072, -0.01784, 0.1947), (-0.05504, -0.01784, 0.1947), (-0.05504, 0.01784, 0.1947), (-0.02235, 0.01784, 0.2347), (-0.02235, -0.01784, 0.2347), (-0.05803, -0.01784, 0.2347), (-0.05803, 0.01784, 0.2347), (-0.02235, 0.01784, -0.2347), (-0.02235, -0.01784, -0.2347), (-0.05803, -0.01784, -0.2347), (-0.05803, 0.01784, -0.2347), (0.1302, -0.01784, -0.19), (0.1302, -0.01784, -0.2347), (0.1302, 0.01784, -0.2347), (0.1302, 0.01784, -0.19), (0.1302, -0.01784, 0.2347), (0.1302, 0.01784, 0.2347), (0.1302, -0.01784, 0.1947), (0.1302, 0.01784, 0.1947), (-0.1302, 0.01784, 0.002354), (-0.1302, -0.01784, 0.002354), (-0.09454, -0.01784, 0.002354), (-0.09454, 0.01784, 0.002354)], [], [(0, 1, 25, 24), (1, 2, 26, 25), (2, 3, 27, 26), (4, 7, 27, 24), (4, 11, 8, 7), (6, 9, 10, 5), (5, 10, 11, 4), (11, 10, 9, 8), (15, 0, 3, 12), (0, 15, 14, 1), (1, 14, 13, 2), (13, 14, 15, 12), (13, 17, 16, 2), (12, 18, 17, 13), (3, 19, 18, 12), (9, 20, 21, 8), (6, 22, 20, 9), (8, 21, 23, 7), (7, 23, 22, 6), (2, 16, 19, 3), (16, 17, 18, 19), (23, 21, 20, 22), (3, 0, 24, 27), (26, 27, 7, 6), (25, 26, 6, 5), (24, 25, 5, 4)])
me_cube_001.polygons.foreach_set('use_smooth', [True] * 26)
me_cube_001.materials.append(mat_ladder)
me_cube_001.use_remesh_preserve_volume = False
me_cube_001.use_remesh_preserve_attributes = False
me_cube_001.use_mirror_vertex_groups = False
me_cube_001.update()
me_plane_002 = bpy.data.meshes.new('Plane.002')
me_plane_002.from_pydata([(5.0, 5.0, 0.0), (5.0, -5.0, 0.0), (-5.0, -5.0, 0.0), (-5.0, 5.0, 0.0)], [], [(0, 3, 2, 1)])
me_plane_002.materials.append(mat_material)
me_plane_002.use_remesh_preserve_volume = False
me_plane_002.use_remesh_preserve_attributes = False
me_plane_002.use_mirror_vertex_groups = False
me_plane_002.update()

# ---- objects
ob_lamp_002 = bpy.data.objects.new('Lamp.002', light_lamp_002)
ob_plane_002 = bpy.data.objects.new('Plane.002', me_plane_003)
ob_cylinder_003 = bpy.data.objects.new('Cylinder.003', me_cylinder_002)
ob_cylinder_001 = bpy.data.objects.new('Cylinder.001', me_cylinder_002)
ob_tuxpower = bpy.data.objects.new('TuxPower', None)
ob_camera_001 = bpy.data.objects.new('Camera.001', cam_camera_001)
ob_lamp_001 = bpy.data.objects.new('Lamp.001', light_lamp_001)
ob_lamp = bpy.data.objects.new('Lamp', light_lamp)
ob_mesh = bpy.data.objects.new('Mesh', me_mesh)
ob_cylinder_002 = bpy.data.objects.new('Cylinder.002', me_cylinder_002)
ob_cube = bpy.data.objects.new('Cube', me_cube)
ob_cylinder = bpy.data.objects.new('Cylinder', me_cylinder)
ob_plane = bpy.data.objects.new('Plane', me_plane)
ob_camera = bpy.data.objects.new('Camera', cam_camera)
ob_jeff = bpy.data.objects.new('Jeff', me_plane_001)
ob_cube_001 = bpy.data.objects.new('Cube.001', me_cube_001)
ob_plane_001 = bpy.data.objects.new('Plane.001', me_plane_002)

# ---- transforms, parenting, visibility, modifiers, constraints
ob_lamp_002.location = (-14.7, 1.93, 16.48)
ob_lamp_002.lock_rotations_4d = False
ob_lamp_002.empty_display_type = 'ARROWS'
ob_lamp_002.color = (0.0, 0.0, 0.0, 1.0)
ob_lamp_002.lineart.crease_threshold = 0.0
ob_plane_002.location = (0.2219, -0.9475, 1.682)
ob_plane_002.rotation_euler = (1.571, -0.0, 1.571)
ob_plane_002.lock_rotations_4d = False
ob_plane_002.empty_display_type = 'ARROWS'
ob_plane_002.color = (0.0, 0.0, 0.0, 1.0)
ob_plane_002.show_instancer_for_render = False
ob_plane_002.instance_type = 'VERTS'
ob_plane_002.lineart.crease_threshold = 0.0
ob_cylinder_003.location = (-1.436, 0.9059, 14.73)
ob_cylinder_003.rotation_euler = (-3.142, -1.047, 1.571)
ob_cylinder_003.scale = (0.7594, 0.7594, 0.7594)
ob_cylinder_003.lock_rotations_4d = False
ob_cylinder_003.empty_display_type = 'ARROWS'
ob_cylinder_003.color = (0.0, 0.0, 0.0, 1.0)
ob_cylinder_003.lineart.crease_threshold = 0.0
ob_cylinder_001.location = (-1.436, -0.05423, 16.21)
ob_cylinder_001.rotation_euler = (1.613e-07, -0.0, -1.571)
ob_cylinder_001.scale = (0.7594, 0.7594, 0.7594)
ob_cylinder_001.lock_rotations_4d = False
ob_cylinder_001.empty_display_type = 'ARROWS'
ob_cylinder_001.color = (0.0, 0.0, 0.0, 1.0)
ob_cylinder_001.lineart.crease_threshold = 0.0
ob_tuxpower.location = (1.313, -0.8818, 15.2)
ob_tuxpower.rotation_euler = (1.571, -0.0, -0.0)
ob_tuxpower.scale = (1.404, 0.5162, 1.0)
ob_tuxpower.lock_rotations_4d = False
ob_tuxpower.empty_display_type = 'ARROWS'
ob_tuxpower.empty_image_offset = (0.0, 0.0)
ob_tuxpower.color = (0.0, 0.0, 0.0, 1.0)
ob_tuxpower.lineart.crease_threshold = 0.0
ob_camera_001.location = (-6.643, -7.985, 5.979)
ob_camera_001.rotation_euler = (2.274, 0.5536, -0.4215)
ob_camera_001.lock_rotations_4d = False
ob_camera_001.empty_display_type = 'ARROWS'
ob_camera_001.color = (0.0, 0.0, 0.0, 1.0)
ob_camera_001.lineart.crease_threshold = 0.0
ob_lamp_001.location = (1.806, -11.06, 16.48)
ob_lamp_001.lock_rotations_4d = False
ob_lamp_001.empty_display_type = 'ARROWS'
ob_lamp_001.color = (0.0, 0.0, 0.0, 1.0)
ob_lamp_001.lineart.crease_threshold = 0.0
ob_lamp.location = (-8.965, 7.632, 28.46)
ob_lamp.rotation_euler = (0.4795, -0.2697, -1.764)
ob_lamp.lock_rotations_4d = False
ob_lamp.empty_display_type = 'ARROWS'
ob_lamp.color = (0.0, 0.0, 0.0, 1.0)
ob_lamp.lineart.crease_threshold = 0.0
ob_mesh.location = (0.2257, 0.0001538, 14.39)
ob_mesh.lock_rotations_4d = False
ob_mesh.empty_display_type = 'ARROWS'
ob_mesh.color = (0.0, 0.0, 0.0, 1.0)
ob_mesh.lineart.crease_threshold = 0.0
ob_cylinder_002.location = (-1.436, -0.8517, 14.64)
ob_cylinder_002.rotation_euler = (-3.142, 1.047, -4.712)
ob_cylinder_002.scale = (0.7594, 0.7594, 0.7594)
ob_cylinder_002.lock_rotations_4d = False
ob_cylinder_002.empty_display_type = 'ARROWS'
ob_cylinder_002.color = (0.0, 0.0, 0.0, 1.0)
ob_cylinder_002.lineart.crease_threshold = 0.0
ob_cube.location = (-0.233, -0.004518, 15.11)
ob_cube.rotation_euler = (1.571, 4.245e-15, 1.192e-07)
ob_cube.scale = (0.7321, 0.918, 0.7321)
ob_cube.lock_rotations_4d = False
ob_cube.empty_display_type = 'ARROWS'
ob_cube.color = (0.0, 0.0, 0.0, 1.0)
ob_cube.lineart.crease_threshold = 0.0
ob_cylinder.location = (-1.475, 0.0001537, 15.14)
ob_cylinder.rotation_euler = (1.571, -5.965e-15, -1.571)
ob_cylinder.scale = (0.3739, 0.3739, 0.3739)
ob_cylinder.lock_rotations_4d = False
ob_cylinder.empty_display_type = 'ARROWS'
ob_cylinder.color = (0.0, 0.0, 0.0, 1.0)
ob_cylinder.lineart.crease_threshold = 0.0
ob_plane.location = (0.0, 0.0, 0.0)
ob_plane.rotation_euler = (0.0, -0.0, -1.571)
ob_plane.scale = (4.0, 4.0, 4.0)
ob_plane.lock_rotations_4d = False
ob_plane.empty_display_type = 'ARROWS'
ob_plane.color = (0.0, 0.0, 0.0, 1.0)
ob_plane.lineart.crease_threshold = 0.0
ob_camera.location = (-10.0, -10.0, 10.0)
ob_camera.rotation_euler = (1.047, -0.0, -0.7854)
ob_camera.lock_rotations_4d = False
ob_camera.empty_display_type = 'ARROWS'
ob_camera.color = (0.0, 0.0, 0.0, 1.0)
ob_camera.lineart.crease_threshold = 0.0
ob_jeff.location = (-1.218, 1.656, 0.4592)
ob_jeff.rotation_euler = (0.0, -0.0, -1.571)
ob_jeff.scale = (1.185, 1.185, 1.185)
ob_jeff.lock_rotations_4d = False
ob_jeff.empty_display_type = 'ARROWS'
ob_jeff.color = (0.0, 0.0, 0.0, 1.0)
ob_jeff.lineart.crease_threshold = 0.0
ob_cube_001.parent = ob_plane_002
ob_cube_001.matrix_parent_inverse = Matrix(((-4.371e-08, 1.0, 0.0, 0.8969), (4.371e-08, 1.911e-15, 1.0, -1.682), (1.0, 4.371e-08, -4.47e-08, -0.2219), (0.0, 0.0, 0.0, 1.0)))
ob_cube_001.location = (0.2173, -0.8982, 1.684)
ob_cube_001.rotation_euler = (1.571, -0.0, 1.571)
ob_cube_001.lock_rotations_4d = False
ob_cube_001.empty_display_type = 'ARROWS'
ob_cube_001.color = (0.0, 0.0, 0.0, 1.0)
ob_cube_001.lineart.crease_threshold = 0.0
ob_plane_001.location = (0.0, 0.0, 0.0)
ob_plane_001.rotation_euler = (0.0, -0.0, -1.571)
ob_plane_001.lock_rotations_4d = False
ob_plane_001.empty_display_type = 'ARROWS'
ob_plane_001.color = (0.0, 0.0, 0.0, 1.0)
ob_plane_001.lineart.crease_threshold = 0.0

# ---- collection membership
col_collection_1.objects.link(ob_lamp_002)
col_collection_1.objects.link(ob_plane_002)
col_collection_1.objects.link(ob_cylinder_003)
col_collection_1.objects.link(ob_cylinder_001)
col_collection_1.objects.link(ob_tuxpower)
col_collection_1.objects.link(ob_camera_001)
col_collection_1.objects.link(ob_lamp_001)
col_collection_1.objects.link(ob_lamp)
col_collection_1.objects.link(ob_mesh)
col_collection_1.objects.link(ob_cylinder_002)
col_collection_1.objects.link(ob_cube)
col_collection_1.objects.link(ob_cylinder)
col_collection_1.objects.link(ob_plane)
col_collection_1.objects.link(ob_camera)
col_collection_1.objects.link(ob_jeff)
col_collection_1.objects.link(ob_cube_001)
col_collection_2.objects.link(ob_plane_001)

# ---- scene / render settings (as saved in the file)
scene.camera = ob_camera
scene.frame_start = 1; scene.frame_end = 250; scene.frame_set(1)
scene.render.engine = 'BLENDER_EEVEE_NEXT'
scene.render.image_settings.compression = 90
scene.render.resolution_x = 1024
scene.render.resolution_y = 768
scene.render.fps = 25
scene.render.dither_intensity = 0.0
scene.render.use_compositing = False
scene.render.use_sequencer = False
scene.render.use_file_extension = False
scene.render.bake_bias = 0.0
scene.render.use_stamp_time = False
scene.render.use_stamp_date = False
scene.render.use_stamp_frame = False
scene.render.use_stamp_camera = False
scene.render.use_stamp_scene = False
scene.render.use_stamp_filename = False
scene.render.use_stamp_render_time = False
scene.render.stamp_font_size = 0
scene.cycles.use_denoising = False
scene.cycles.samples = 10
scene.cycles.sampling_pattern = 'TABULATED_SOBOL'
scene.cycles.light_sampling_threshold = 0.0
scene.cycles.use_adaptive_sampling = False
scene.cycles.use_light_tree = False
scene.cycles.blur_glossy = 0.0
scene.cycles.volume_bounces = 1
scene.cycles.pixel_filter_type = 'GAUSSIAN'
scene.cycles.sample_clamp_indirect = 0.0
scene.view_settings.view_transform = 'Raw'
bpy.context.view_layer.update()
